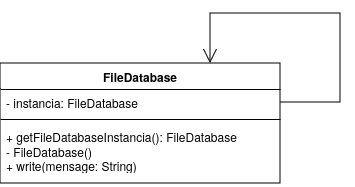

The diagram above was exported from draw.io. Its source (the exported page's mxGraphModel, read from the mxfile embedded in the PNG):
<mxGraphModel dx="2284" dy="793" grid="1" gridSize="10" guides="1" tooltips="1" connect="1" arrows="1" fold="1" page="1" pageScale="1" pageWidth="850" pageHeight="1100" background="none" math="0" shadow="0">
  <root>
    <mxCell id="0" />
    <mxCell id="1" parent="0" />
    <mxCell id="gT1K_y9OUukgSUSaSrkk-1" value="FileDatabase" style="swimlane;fontStyle=1;align=center;verticalAlign=top;childLayout=stackLayout;horizontal=1;startSize=26;horizontalStack=0;resizeParent=1;resizeParentMax=0;resizeLast=0;collapsible=1;marginBottom=0;whiteSpace=wrap;html=1;" parent="1" vertex="1">
      <mxGeometry x="-620" y="330" width="280" height="120" as="geometry" />
    </mxCell>
    <mxCell id="gT1K_y9OUukgSUSaSrkk-2" value="- instancia: FileDatabase" style="text;strokeColor=none;fillColor=none;align=left;verticalAlign=top;spacingLeft=4;spacingRight=4;overflow=hidden;rotatable=0;points=[[0,0.5],[1,0.5]];portConstraint=eastwest;whiteSpace=wrap;html=1;" parent="gT1K_y9OUukgSUSaSrkk-1" vertex="1">
      <mxGeometry y="26" width="280" height="26" as="geometry" />
    </mxCell>
    <mxCell id="gT1K_y9OUukgSUSaSrkk-3" value="" style="line;strokeWidth=1;fillColor=none;align=left;verticalAlign=middle;spacingTop=-1;spacingLeft=3;spacingRight=3;rotatable=0;labelPosition=right;points=[];portConstraint=eastwest;strokeColor=inherit;" parent="gT1K_y9OUukgSUSaSrkk-1" vertex="1">
      <mxGeometry y="52" width="280" height="8" as="geometry" />
    </mxCell>
    <mxCell id="gT1K_y9OUukgSUSaSrkk-4" value="&lt;div&gt;+ getFileDatabaseInstancia(): FileDatabase&lt;/div&gt;&lt;div&gt;- FileDatabase()&lt;/div&gt;&lt;div&gt;+ write(mensage: String)&lt;br&gt;&lt;/div&gt;" style="text;strokeColor=none;fillColor=none;align=left;verticalAlign=top;spacingLeft=4;spacingRight=4;overflow=hidden;rotatable=0;points=[[0,0.5],[1,0.5]];portConstraint=eastwest;whiteSpace=wrap;html=1;" parent="gT1K_y9OUukgSUSaSrkk-1" vertex="1">
      <mxGeometry y="60" width="280" height="60" as="geometry" />
    </mxCell>
    <mxCell id="gT1K_y9OUukgSUSaSrkk-5" value="" style="endArrow=open;endFill=1;endSize=12;html=1;rounded=0;exitX=1;exitY=0.5;exitDx=0;exitDy=0;" parent="1" source="gT1K_y9OUukgSUSaSrkk-2" edge="1">
      <mxGeometry width="160" relative="1" as="geometry">
        <mxPoint x="-202.38" y="280" as="sourcePoint" />
        <mxPoint x="-409.9990476190477" y="330" as="targetPoint" />
        <Array as="points">
          <mxPoint x="-280" y="369" />
          <mxPoint x="-280" y="280" />
          <mxPoint x="-410" y="280" />
        </Array>
      </mxGeometry>
    </mxCell>
  </root>
</mxGraphModel>